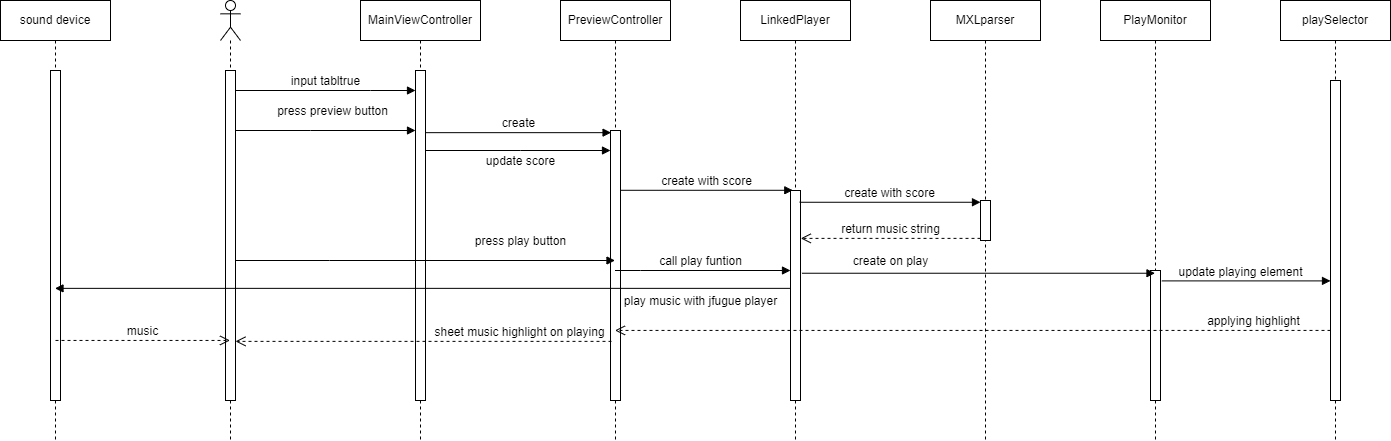

The diagram above was exported from draw.io. Its source (the exported page's mxGraphModel, read from the mxfile embedded in the PNG):
<mxGraphModel dx="2889" dy="1066" grid="1" gridSize="10" guides="1" tooltips="1" connect="1" arrows="1" fold="1" page="1" pageScale="1" pageWidth="827" pageHeight="1169" math="0" shadow="0">
  <root>
    <mxCell id="0" />
    <mxCell id="1" parent="0" />
    <mxCell id="IC29NIjT_Q63ciYxpZAC-1" value="" style="shape=umlLifeline;participant=umlActor;perimeter=lifelinePerimeter;whiteSpace=wrap;html=1;container=1;collapsible=0;recursiveResize=0;verticalAlign=top;spacingTop=36;outlineConnect=0;" vertex="1" parent="1">
      <mxGeometry x="200" y="280" width="20" height="440" as="geometry" />
    </mxCell>
    <mxCell id="IC29NIjT_Q63ciYxpZAC-2" value="" style="html=1;points=[];perimeter=orthogonalPerimeter;" vertex="1" parent="IC29NIjT_Q63ciYxpZAC-1">
      <mxGeometry x="5" y="70" width="10" height="330" as="geometry" />
    </mxCell>
    <mxCell id="IC29NIjT_Q63ciYxpZAC-3" value="MainViewController" style="shape=umlLifeline;perimeter=lifelinePerimeter;whiteSpace=wrap;html=1;container=1;collapsible=0;recursiveResize=0;outlineConnect=0;" vertex="1" parent="1">
      <mxGeometry x="340" y="280" width="120" height="440" as="geometry" />
    </mxCell>
    <mxCell id="IC29NIjT_Q63ciYxpZAC-4" value="" style="html=1;points=[];perimeter=orthogonalPerimeter;" vertex="1" parent="IC29NIjT_Q63ciYxpZAC-3">
      <mxGeometry x="55" y="70" width="10" height="330" as="geometry" />
    </mxCell>
    <mxCell id="IC29NIjT_Q63ciYxpZAC-5" value="PreviewController" style="shape=umlLifeline;perimeter=lifelinePerimeter;whiteSpace=wrap;html=1;container=1;collapsible=0;recursiveResize=0;outlineConnect=0;" vertex="1" parent="1">
      <mxGeometry x="540" y="280" width="110" height="440" as="geometry" />
    </mxCell>
    <mxCell id="IC29NIjT_Q63ciYxpZAC-6" value="" style="html=1;points=[];perimeter=orthogonalPerimeter;" vertex="1" parent="IC29NIjT_Q63ciYxpZAC-5">
      <mxGeometry x="50" y="130" width="10" height="270" as="geometry" />
    </mxCell>
    <mxCell id="IC29NIjT_Q63ciYxpZAC-7" value="LinkedPlayer" style="shape=umlLifeline;perimeter=lifelinePerimeter;whiteSpace=wrap;html=1;container=1;collapsible=0;recursiveResize=0;outlineConnect=0;" vertex="1" parent="1">
      <mxGeometry x="720" y="280" width="110" height="440" as="geometry" />
    </mxCell>
    <mxCell id="IC29NIjT_Q63ciYxpZAC-8" value="" style="html=1;points=[];perimeter=orthogonalPerimeter;" vertex="1" parent="IC29NIjT_Q63ciYxpZAC-7">
      <mxGeometry x="50" y="190" width="10" height="210" as="geometry" />
    </mxCell>
    <mxCell id="IC29NIjT_Q63ciYxpZAC-9" value="input tabltrue" style="html=1;verticalAlign=bottom;endArrow=block;rounded=0;" edge="1" parent="1" source="IC29NIjT_Q63ciYxpZAC-2" target="IC29NIjT_Q63ciYxpZAC-4">
      <mxGeometry width="80" relative="1" as="geometry">
        <mxPoint x="460" y="460" as="sourcePoint" />
        <mxPoint x="540" y="460" as="targetPoint" />
        <Array as="points">
          <mxPoint x="350" y="370" />
        </Array>
      </mxGeometry>
    </mxCell>
    <mxCell id="IC29NIjT_Q63ciYxpZAC-10" value="press preview button" style="html=1;verticalAlign=bottom;endArrow=block;rounded=0;" edge="1" parent="1" source="IC29NIjT_Q63ciYxpZAC-2" target="IC29NIjT_Q63ciYxpZAC-4">
      <mxGeometry x="0.0833" y="10" width="80" relative="1" as="geometry">
        <mxPoint x="285" y="380" as="sourcePoint" />
        <mxPoint x="405" y="380" as="targetPoint" />
        <Array as="points">
          <mxPoint x="290" y="410" />
        </Array>
        <mxPoint as="offset" />
      </mxGeometry>
    </mxCell>
    <mxCell id="IC29NIjT_Q63ciYxpZAC-11" value="create" style="html=1;verticalAlign=bottom;endArrow=block;rounded=0;entryX=0.057;entryY=0.008;entryDx=0;entryDy=0;entryPerimeter=0;" edge="1" parent="1" source="IC29NIjT_Q63ciYxpZAC-4" target="IC29NIjT_Q63ciYxpZAC-6">
      <mxGeometry width="80" relative="1" as="geometry">
        <mxPoint x="440" y="450" as="sourcePoint" />
        <mxPoint x="540" y="450" as="targetPoint" />
      </mxGeometry>
    </mxCell>
    <mxCell id="IC29NIjT_Q63ciYxpZAC-12" value="update score" style="html=1;verticalAlign=bottom;endArrow=block;rounded=0;" edge="1" parent="1" source="IC29NIjT_Q63ciYxpZAC-4" target="IC29NIjT_Q63ciYxpZAC-6">
      <mxGeometry x="0.027" y="-20" width="80" relative="1" as="geometry">
        <mxPoint x="415" y="430" as="sourcePoint" />
        <mxPoint x="600" y="430" as="targetPoint" />
        <Array as="points">
          <mxPoint x="500" y="430" />
        </Array>
        <mxPoint as="offset" />
      </mxGeometry>
    </mxCell>
    <mxCell id="IC29NIjT_Q63ciYxpZAC-13" value="create with score" style="html=1;verticalAlign=bottom;endArrow=block;rounded=0;entryX=0.229;entryY=-0.001;entryDx=0;entryDy=0;entryPerimeter=0;" edge="1" parent="1" source="IC29NIjT_Q63ciYxpZAC-6" target="IC29NIjT_Q63ciYxpZAC-8">
      <mxGeometry width="80" relative="1" as="geometry">
        <mxPoint x="610" y="460" as="sourcePoint" />
        <mxPoint x="795" y="460" as="targetPoint" />
      </mxGeometry>
    </mxCell>
    <mxCell id="IC29NIjT_Q63ciYxpZAC-16" value="PlayMonitor" style="shape=umlLifeline;perimeter=lifelinePerimeter;whiteSpace=wrap;html=1;container=1;collapsible=0;recursiveResize=0;outlineConnect=0;" vertex="1" parent="1">
      <mxGeometry x="1080" y="280" width="110" height="440" as="geometry" />
    </mxCell>
    <mxCell id="IC29NIjT_Q63ciYxpZAC-17" value="" style="html=1;points=[];perimeter=orthogonalPerimeter;" vertex="1" parent="IC29NIjT_Q63ciYxpZAC-16">
      <mxGeometry x="50" y="270" width="10" height="130" as="geometry" />
    </mxCell>
    <mxCell id="IC29NIjT_Q63ciYxpZAC-18" value="press play button" style="html=1;verticalAlign=bottom;endArrow=block;rounded=0;" edge="1" parent="1" source="IC29NIjT_Q63ciYxpZAC-2" target="IC29NIjT_Q63ciYxpZAC-5">
      <mxGeometry x="0.502" y="10" width="80" relative="1" as="geometry">
        <mxPoint x="234" y="540" as="sourcePoint" />
        <mxPoint x="414" y="540" as="targetPoint" />
        <Array as="points">
          <mxPoint x="309" y="540" />
        </Array>
        <mxPoint as="offset" />
      </mxGeometry>
    </mxCell>
    <mxCell id="IC29NIjT_Q63ciYxpZAC-19" value="call play funtion" style="html=1;verticalAlign=bottom;endArrow=block;rounded=0;" edge="1" parent="1" source="IC29NIjT_Q63ciYxpZAC-5" target="IC29NIjT_Q63ciYxpZAC-8">
      <mxGeometry x="-0.0282" width="80" relative="1" as="geometry">
        <mxPoint x="225" y="550" as="sourcePoint" />
        <mxPoint x="604.5" y="550" as="targetPoint" />
        <Array as="points">
          <mxPoint x="620" y="550" />
        </Array>
        <mxPoint as="offset" />
      </mxGeometry>
    </mxCell>
    <mxCell id="IC29NIjT_Q63ciYxpZAC-20" value="MXLparser" style="shape=umlLifeline;perimeter=lifelinePerimeter;whiteSpace=wrap;html=1;container=1;collapsible=0;recursiveResize=0;outlineConnect=0;" vertex="1" parent="1">
      <mxGeometry x="910" y="280" width="110" height="440" as="geometry" />
    </mxCell>
    <mxCell id="IC29NIjT_Q63ciYxpZAC-21" value="" style="html=1;points=[];perimeter=orthogonalPerimeter;" vertex="1" parent="IC29NIjT_Q63ciYxpZAC-20">
      <mxGeometry x="50" y="200" width="10" height="40" as="geometry" />
    </mxCell>
    <mxCell id="IC29NIjT_Q63ciYxpZAC-22" value="create with score" style="html=1;verticalAlign=bottom;endArrow=block;rounded=0;exitX=0.914;exitY=0.056;exitDx=0;exitDy=0;exitPerimeter=0;" edge="1" parent="1" source="IC29NIjT_Q63ciYxpZAC-8" target="IC29NIjT_Q63ciYxpZAC-21">
      <mxGeometry width="80" relative="1" as="geometry">
        <mxPoint x="780" y="473.56999999999994" as="sourcePoint" />
        <mxPoint x="951.3999999999999" y="473.56999999999994" as="targetPoint" />
      </mxGeometry>
    </mxCell>
    <mxCell id="IC29NIjT_Q63ciYxpZAC-23" value="return music string" style="html=1;verticalAlign=bottom;endArrow=open;dashed=1;endSize=8;rounded=0;entryX=1.029;entryY=0.228;entryDx=0;entryDy=0;entryPerimeter=0;" edge="1" parent="1" source="IC29NIjT_Q63ciYxpZAC-21" target="IC29NIjT_Q63ciYxpZAC-8">
      <mxGeometry relative="1" as="geometry">
        <mxPoint x="209.81034482758628" y="590" as="targetPoint" />
        <mxPoint x="590.0000000000002" y="590" as="sourcePoint" />
      </mxGeometry>
    </mxCell>
    <mxCell id="IC29NIjT_Q63ciYxpZAC-24" value="create on play" style="html=1;verticalAlign=bottom;endArrow=block;rounded=0;exitX=1.143;exitY=0.394;exitDx=0;exitDy=0;exitPerimeter=0;" edge="1" parent="1" source="IC29NIjT_Q63ciYxpZAC-8" target="IC29NIjT_Q63ciYxpZAC-16">
      <mxGeometry x="-0.4983" y="3" width="80" relative="1" as="geometry">
        <mxPoint x="604.9285714285713" y="560" as="sourcePoint" />
        <mxPoint x="780" y="560" as="targetPoint" />
        <mxPoint as="offset" />
      </mxGeometry>
    </mxCell>
    <mxCell id="IC29NIjT_Q63ciYxpZAC-25" value="sound device" style="shape=umlLifeline;perimeter=lifelinePerimeter;whiteSpace=wrap;html=1;container=1;collapsible=0;recursiveResize=0;outlineConnect=0;" vertex="1" parent="1">
      <mxGeometry x="-20" y="280" width="110" height="440" as="geometry" />
    </mxCell>
    <mxCell id="IC29NIjT_Q63ciYxpZAC-26" value="" style="html=1;points=[];perimeter=orthogonalPerimeter;" vertex="1" parent="IC29NIjT_Q63ciYxpZAC-25">
      <mxGeometry x="50" y="70" width="10" height="330" as="geometry" />
    </mxCell>
    <mxCell id="IC29NIjT_Q63ciYxpZAC-27" value="play music with jfugue player" style="html=1;verticalAlign=bottom;endArrow=block;rounded=0;exitX=-0.038;exitY=0.466;exitDx=0;exitDy=0;exitPerimeter=0;" edge="1" parent="1" source="IC29NIjT_Q63ciYxpZAC-8" target="IC29NIjT_Q63ciYxpZAC-25">
      <mxGeometry x="-0.7561" y="22" width="80" relative="1" as="geometry">
        <mxPoint x="604.810344827586" y="560" as="sourcePoint" />
        <mxPoint x="780" y="560" as="targetPoint" />
        <mxPoint as="offset" />
      </mxGeometry>
    </mxCell>
    <mxCell id="IC29NIjT_Q63ciYxpZAC-28" value="music" style="html=1;verticalAlign=bottom;endArrow=open;dashed=1;endSize=8;rounded=0;exitX=0.5;exitY=0.818;exitDx=0;exitDy=0;exitPerimeter=0;" edge="1" parent="1" source="IC29NIjT_Q63ciYxpZAC-26" target="IC29NIjT_Q63ciYxpZAC-1">
      <mxGeometry relative="1" as="geometry">
        <mxPoint x="790.2900000000004" y="527.8799999999999" as="targetPoint" />
        <mxPoint x="970" y="527.8799999999999" as="sourcePoint" />
      </mxGeometry>
    </mxCell>
    <mxCell id="IC29NIjT_Q63ciYxpZAC-29" value="playSelector" style="shape=umlLifeline;perimeter=lifelinePerimeter;whiteSpace=wrap;html=1;container=1;collapsible=0;recursiveResize=0;outlineConnect=0;" vertex="1" parent="1">
      <mxGeometry x="1260" y="280" width="110" height="440" as="geometry" />
    </mxCell>
    <mxCell id="IC29NIjT_Q63ciYxpZAC-30" value="" style="html=1;points=[];perimeter=orthogonalPerimeter;" vertex="1" parent="IC29NIjT_Q63ciYxpZAC-29">
      <mxGeometry x="50" y="80" width="10" height="320" as="geometry" />
    </mxCell>
    <mxCell id="IC29NIjT_Q63ciYxpZAC-31" value="update playing element" style="html=1;verticalAlign=bottom;endArrow=block;rounded=0;exitX=1.134;exitY=0.08;exitDx=0;exitDy=0;exitPerimeter=0;" edge="1" parent="1" source="IC29NIjT_Q63ciYxpZAC-17" target="IC29NIjT_Q63ciYxpZAC-30">
      <mxGeometry x="-0.0672" y="-1" width="80" relative="1" as="geometry">
        <mxPoint x="1140" y="580" as="sourcePoint" />
        <mxPoint x="1144.5" y="562.74" as="targetPoint" />
        <mxPoint as="offset" />
      </mxGeometry>
    </mxCell>
    <mxCell id="IC29NIjT_Q63ciYxpZAC-32" value="applying highlight" style="html=1;verticalAlign=bottom;endArrow=open;dashed=1;endSize=8;rounded=0;exitX=0;exitY=0.781;exitDx=0;exitDy=0;exitPerimeter=0;" edge="1" parent="1" source="IC29NIjT_Q63ciYxpZAC-30" target="IC29NIjT_Q63ciYxpZAC-5">
      <mxGeometry x="-0.7841" relative="1" as="geometry">
        <mxPoint x="790.2900000000004" y="527.8799999999999" as="targetPoint" />
        <mxPoint x="970" y="527.8799999999999" as="sourcePoint" />
        <mxPoint as="offset" />
      </mxGeometry>
    </mxCell>
    <mxCell id="IC29NIjT_Q63ciYxpZAC-33" value="sheet music highlight on playing" style="html=1;verticalAlign=bottom;endArrow=open;dashed=1;endSize=8;rounded=0;exitX=0.1;exitY=0.781;exitDx=0;exitDy=0;exitPerimeter=0;" edge="1" parent="1" source="IC29NIjT_Q63ciYxpZAC-6" target="IC29NIjT_Q63ciYxpZAC-2">
      <mxGeometry x="-0.5132" relative="1" as="geometry">
        <mxPoint x="604.810344827586" y="624.6800000000001" as="targetPoint" />
        <mxPoint x="1316.8600000000001" y="624.6800000000001" as="sourcePoint" />
        <mxPoint as="offset" />
      </mxGeometry>
    </mxCell>
  </root>
</mxGraphModel>